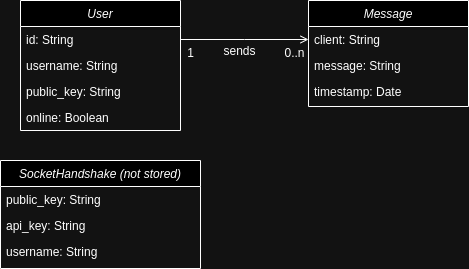

The diagram above was exported from draw.io. Its source (the exported page's mxGraphModel, read from the mxfile embedded in the PNG):
<mxGraphModel dx="1434" dy="780" grid="1" gridSize="10" guides="1" tooltips="1" connect="1" arrows="1" fold="1" page="1" pageScale="1" pageWidth="827" pageHeight="1169" math="0" shadow="0">
  <root>
    <mxCell id="WIyWlLk6GJQsqaUBKTNV-0" />
    <mxCell id="WIyWlLk6GJQsqaUBKTNV-1" parent="WIyWlLk6GJQsqaUBKTNV-0" />
    <mxCell id="zkfFHV4jXpPFQw0GAbJ--0" value="User" style="swimlane;fontStyle=2;align=center;verticalAlign=top;childLayout=stackLayout;horizontal=1;startSize=26;horizontalStack=0;resizeParent=1;resizeLast=0;collapsible=1;marginBottom=0;rounded=0;shadow=0;strokeWidth=1;" parent="WIyWlLk6GJQsqaUBKTNV-1" vertex="1">
      <mxGeometry x="220" y="120" width="160" height="130" as="geometry">
        <mxRectangle x="230" y="140" width="160" height="26" as="alternateBounds" />
      </mxGeometry>
    </mxCell>
    <mxCell id="zkfFHV4jXpPFQw0GAbJ--1" value="id: String" style="text;align=left;verticalAlign=top;spacingLeft=4;spacingRight=4;overflow=hidden;rotatable=0;points=[[0,0.5],[1,0.5]];portConstraint=eastwest;" parent="zkfFHV4jXpPFQw0GAbJ--0" vertex="1">
      <mxGeometry y="26" width="160" height="26" as="geometry" />
    </mxCell>
    <mxCell id="zkfFHV4jXpPFQw0GAbJ--2" value="username: String" style="text;align=left;verticalAlign=top;spacingLeft=4;spacingRight=4;overflow=hidden;rotatable=0;points=[[0,0.5],[1,0.5]];portConstraint=eastwest;rounded=0;shadow=0;html=0;" parent="zkfFHV4jXpPFQw0GAbJ--0" vertex="1">
      <mxGeometry y="52" width="160" height="26" as="geometry" />
    </mxCell>
    <mxCell id="63F8_Vh5cHTj_f45hQiD-0" value="public_key: String" style="text;align=left;verticalAlign=top;spacingLeft=4;spacingRight=4;overflow=hidden;rotatable=0;points=[[0,0.5],[1,0.5]];portConstraint=eastwest;rounded=0;shadow=0;html=0;" vertex="1" parent="zkfFHV4jXpPFQw0GAbJ--0">
      <mxGeometry y="78" width="160" height="26" as="geometry" />
    </mxCell>
    <mxCell id="zkfFHV4jXpPFQw0GAbJ--3" value="online: Boolean" style="text;align=left;verticalAlign=top;spacingLeft=4;spacingRight=4;overflow=hidden;rotatable=0;points=[[0,0.5],[1,0.5]];portConstraint=eastwest;rounded=0;shadow=0;html=0;" parent="zkfFHV4jXpPFQw0GAbJ--0" vertex="1">
      <mxGeometry y="104" width="160" height="26" as="geometry" />
    </mxCell>
    <mxCell id="zkfFHV4jXpPFQw0GAbJ--17" value="Message" style="swimlane;fontStyle=2;align=center;verticalAlign=top;childLayout=stackLayout;horizontal=1;startSize=26;horizontalStack=0;resizeParent=1;resizeLast=0;collapsible=1;marginBottom=0;rounded=0;shadow=0;strokeWidth=1;" parent="WIyWlLk6GJQsqaUBKTNV-1" vertex="1">
      <mxGeometry x="508" y="120" width="160" height="106" as="geometry">
        <mxRectangle x="550" y="140" width="160" height="26" as="alternateBounds" />
      </mxGeometry>
    </mxCell>
    <mxCell id="zkfFHV4jXpPFQw0GAbJ--18" value="client: String" style="text;align=left;verticalAlign=top;spacingLeft=4;spacingRight=4;overflow=hidden;rotatable=0;points=[[0,0.5],[1,0.5]];portConstraint=eastwest;" parent="zkfFHV4jXpPFQw0GAbJ--17" vertex="1">
      <mxGeometry y="26" width="160" height="26" as="geometry" />
    </mxCell>
    <mxCell id="zkfFHV4jXpPFQw0GAbJ--19" value="message: String" style="text;align=left;verticalAlign=top;spacingLeft=4;spacingRight=4;overflow=hidden;rotatable=0;points=[[0,0.5],[1,0.5]];portConstraint=eastwest;rounded=0;shadow=0;html=0;" parent="zkfFHV4jXpPFQw0GAbJ--17" vertex="1">
      <mxGeometry y="52" width="160" height="26" as="geometry" />
    </mxCell>
    <mxCell id="zkfFHV4jXpPFQw0GAbJ--20" value="timestamp: Date" style="text;align=left;verticalAlign=top;spacingLeft=4;spacingRight=4;overflow=hidden;rotatable=0;points=[[0,0.5],[1,0.5]];portConstraint=eastwest;rounded=0;shadow=0;html=0;" parent="zkfFHV4jXpPFQw0GAbJ--17" vertex="1">
      <mxGeometry y="78" width="160" height="26" as="geometry" />
    </mxCell>
    <mxCell id="zkfFHV4jXpPFQw0GAbJ--26" value="" style="endArrow=open;shadow=0;strokeWidth=1;rounded=0;curved=0;endFill=1;edgeStyle=elbowEdgeStyle;elbow=vertical;exitX=1;exitY=0.5;exitDx=0;exitDy=0;" parent="WIyWlLk6GJQsqaUBKTNV-1" source="zkfFHV4jXpPFQw0GAbJ--1" target="zkfFHV4jXpPFQw0GAbJ--17" edge="1">
      <mxGeometry x="0.5" y="41" relative="1" as="geometry">
        <mxPoint x="380" y="192" as="sourcePoint" />
        <mxPoint x="540" y="192" as="targetPoint" />
        <mxPoint x="-40" y="32" as="offset" />
      </mxGeometry>
    </mxCell>
    <mxCell id="zkfFHV4jXpPFQw0GAbJ--29" value="sends" style="text;html=1;resizable=0;points=[];;align=center;verticalAlign=middle;labelBackgroundColor=none;rounded=0;shadow=0;strokeWidth=1;fontSize=12;" parent="zkfFHV4jXpPFQw0GAbJ--26" vertex="1" connectable="0">
      <mxGeometry x="0.5" y="49" relative="1" as="geometry">
        <mxPoint x="-38" y="60" as="offset" />
      </mxGeometry>
    </mxCell>
    <mxCell id="JxwB6keVbUFa38G73uvy-0" value="1" style="text;html=1;align=center;verticalAlign=middle;resizable=0;points=[];autosize=1;strokeColor=none;fillColor=none;" parent="WIyWlLk6GJQsqaUBKTNV-1" vertex="1">
      <mxGeometry x="375" y="158" width="30" height="30" as="geometry" />
    </mxCell>
    <mxCell id="JxwB6keVbUFa38G73uvy-1" value="0..n" style="text;html=1;align=center;verticalAlign=middle;resizable=0;points=[];autosize=1;strokeColor=none;fillColor=none;" parent="WIyWlLk6GJQsqaUBKTNV-1" vertex="1">
      <mxGeometry x="474" y="158" width="40" height="30" as="geometry" />
    </mxCell>
    <mxCell id="JxwB6keVbUFa38G73uvy-2" value="SocketHandshake (not stored)" style="swimlane;fontStyle=2;align=center;verticalAlign=top;childLayout=stackLayout;horizontal=1;startSize=26;horizontalStack=0;resizeParent=1;resizeLast=0;collapsible=1;marginBottom=0;rounded=0;shadow=0;strokeWidth=1;" parent="WIyWlLk6GJQsqaUBKTNV-1" vertex="1">
      <mxGeometry x="200" y="280" width="200" height="108" as="geometry">
        <mxRectangle x="230" y="140" width="160" height="26" as="alternateBounds" />
      </mxGeometry>
    </mxCell>
    <mxCell id="JxwB6keVbUFa38G73uvy-3" value="public_key: String" style="text;align=left;verticalAlign=top;spacingLeft=4;spacingRight=4;overflow=hidden;rotatable=0;points=[[0,0.5],[1,0.5]];portConstraint=eastwest;" parent="JxwB6keVbUFa38G73uvy-2" vertex="1">
      <mxGeometry y="26" width="200" height="26" as="geometry" />
    </mxCell>
    <mxCell id="JxwB6keVbUFa38G73uvy-4" value="api_key: String" style="text;align=left;verticalAlign=top;spacingLeft=4;spacingRight=4;overflow=hidden;rotatable=0;points=[[0,0.5],[1,0.5]];portConstraint=eastwest;rounded=0;shadow=0;html=0;" parent="JxwB6keVbUFa38G73uvy-2" vertex="1">
      <mxGeometry y="52" width="200" height="26" as="geometry" />
    </mxCell>
    <mxCell id="JxwB6keVbUFa38G73uvy-5" value="username: String" style="text;align=left;verticalAlign=top;spacingLeft=4;spacingRight=4;overflow=hidden;rotatable=0;points=[[0,0.5],[1,0.5]];portConstraint=eastwest;rounded=0;shadow=0;html=0;" parent="JxwB6keVbUFa38G73uvy-2" vertex="1">
      <mxGeometry y="78" width="200" height="26" as="geometry" />
    </mxCell>
  </root>
</mxGraphModel>